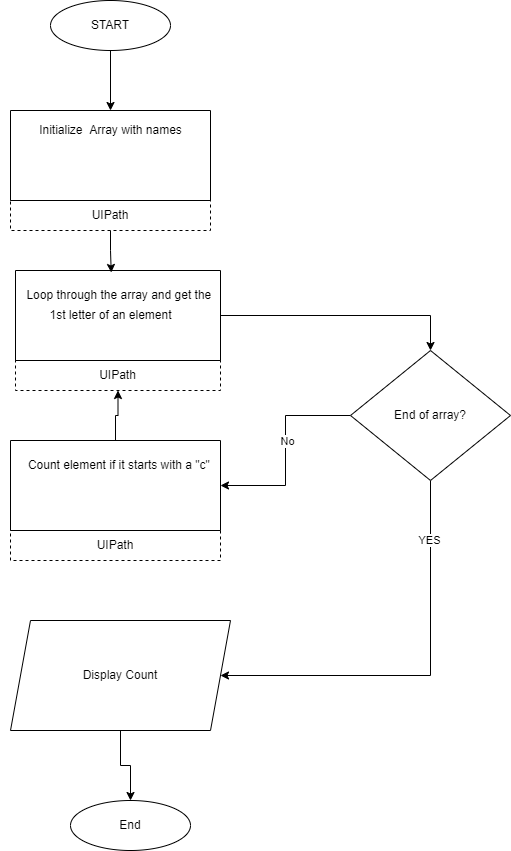

The diagram above was exported from draw.io. Its source (the exported page's mxGraphModel, read from the mxfile embedded in the PNG):
<mxGraphModel dx="782" dy="468" grid="1" gridSize="10" guides="1" tooltips="1" connect="1" arrows="1" fold="1" page="1" pageScale="1" pageWidth="850" pageHeight="1100" math="0" shadow="0">
  <root>
    <mxCell id="0" />
    <mxCell id="1" parent="0" />
    <mxCell id="aoxfd-Iu_E8kIFH-pHxK-29" style="edgeStyle=orthogonalEdgeStyle;rounded=0;orthogonalLoop=1;jettySize=auto;html=1;exitX=0.5;exitY=1;exitDx=0;exitDy=0;entryX=0.5;entryY=0;entryDx=0;entryDy=0;" edge="1" parent="1" source="aoxfd-Iu_E8kIFH-pHxK-1" target="aoxfd-Iu_E8kIFH-pHxK-5">
      <mxGeometry relative="1" as="geometry" />
    </mxCell>
    <mxCell id="aoxfd-Iu_E8kIFH-pHxK-1" value="START" style="ellipse;whiteSpace=wrap;html=1;" vertex="1" parent="1">
      <mxGeometry x="260" y="10" width="120" height="50" as="geometry" />
    </mxCell>
    <mxCell id="aoxfd-Iu_E8kIFH-pHxK-7" value="" style="group" vertex="1" connectable="0" parent="1">
      <mxGeometry x="210" y="120" width="210" height="160" as="geometry" />
    </mxCell>
    <mxCell id="aoxfd-Iu_E8kIFH-pHxK-6" value="UIPath" style="rounded=0;whiteSpace=wrap;html=1;dashed=1;" vertex="1" parent="aoxfd-Iu_E8kIFH-pHxK-7">
      <mxGeometry x="10" y="90" width="200" height="30" as="geometry" />
    </mxCell>
    <mxCell id="aoxfd-Iu_E8kIFH-pHxK-5" value="" style="swimlane;startSize=0;" vertex="1" parent="aoxfd-Iu_E8kIFH-pHxK-7">
      <mxGeometry x="10" width="200" height="90" as="geometry" />
    </mxCell>
    <mxCell id="aoxfd-Iu_E8kIFH-pHxK-8" value="Initialize&amp;nbsp; Array with names" style="text;html=1;align=center;verticalAlign=middle;resizable=0;points=[];autosize=1;strokeColor=none;fillColor=none;" vertex="1" parent="aoxfd-Iu_E8kIFH-pHxK-5">
      <mxGeometry x="20" y="10" width="160" height="20" as="geometry" />
    </mxCell>
    <mxCell id="aoxfd-Iu_E8kIFH-pHxK-9" value="UIPath" style="rounded=0;whiteSpace=wrap;html=1;dashed=1;" vertex="1" parent="1">
      <mxGeometry x="225" y="370" width="205" height="30" as="geometry" />
    </mxCell>
    <mxCell id="aoxfd-Iu_E8kIFH-pHxK-26" style="edgeStyle=orthogonalEdgeStyle;rounded=0;orthogonalLoop=1;jettySize=auto;html=1;exitX=1;exitY=0.5;exitDx=0;exitDy=0;entryX=0.5;entryY=0;entryDx=0;entryDy=0;" edge="1" parent="1" source="aoxfd-Iu_E8kIFH-pHxK-10" target="aoxfd-Iu_E8kIFH-pHxK-23">
      <mxGeometry relative="1" as="geometry" />
    </mxCell>
    <mxCell id="aoxfd-Iu_E8kIFH-pHxK-10" value="" style="swimlane;startSize=0;" vertex="1" parent="1">
      <mxGeometry x="225" y="280" width="205" height="90" as="geometry" />
    </mxCell>
    <mxCell id="aoxfd-Iu_E8kIFH-pHxK-22" value="&amp;nbsp;1st letter of an element&amp;nbsp;" style="text;html=1;align=center;verticalAlign=middle;resizable=0;points=[];autosize=1;strokeColor=none;fillColor=none;" vertex="1" parent="aoxfd-Iu_E8kIFH-pHxK-10">
      <mxGeometry x="25" y="35" width="140" height="20" as="geometry" />
    </mxCell>
    <mxCell id="aoxfd-Iu_E8kIFH-pHxK-14" value="UIPath" style="rounded=0;whiteSpace=wrap;html=1;dashed=1;" vertex="1" parent="1">
      <mxGeometry x="220" y="540" width="210" height="30" as="geometry" />
    </mxCell>
    <mxCell id="aoxfd-Iu_E8kIFH-pHxK-32" style="edgeStyle=orthogonalEdgeStyle;rounded=0;orthogonalLoop=1;jettySize=auto;html=1;exitX=0.5;exitY=0;exitDx=0;exitDy=0;entryX=0.5;entryY=1;entryDx=0;entryDy=0;" edge="1" parent="1" source="aoxfd-Iu_E8kIFH-pHxK-15" target="aoxfd-Iu_E8kIFH-pHxK-9">
      <mxGeometry relative="1" as="geometry" />
    </mxCell>
    <mxCell id="aoxfd-Iu_E8kIFH-pHxK-15" value="" style="swimlane;startSize=0;" vertex="1" parent="1">
      <mxGeometry x="220" y="450" width="210" height="90" as="geometry" />
    </mxCell>
    <mxCell id="aoxfd-Iu_E8kIFH-pHxK-16" value="Count element if it starts with a &quot;c&quot;&amp;nbsp;" style="text;html=1;align=center;verticalAlign=middle;resizable=0;points=[];autosize=1;strokeColor=none;fillColor=none;" vertex="1" parent="aoxfd-Iu_E8kIFH-pHxK-15">
      <mxGeometry x="10" y="15" width="200" height="20" as="geometry" />
    </mxCell>
    <mxCell id="aoxfd-Iu_E8kIFH-pHxK-31" style="edgeStyle=orthogonalEdgeStyle;rounded=0;orthogonalLoop=1;jettySize=auto;html=1;entryX=0.5;entryY=0;entryDx=0;entryDy=0;" edge="1" parent="1" source="aoxfd-Iu_E8kIFH-pHxK-20" target="aoxfd-Iu_E8kIFH-pHxK-21">
      <mxGeometry relative="1" as="geometry" />
    </mxCell>
    <mxCell id="aoxfd-Iu_E8kIFH-pHxK-20" value="Display Count" style="shape=parallelogram;perimeter=parallelogramPerimeter;whiteSpace=wrap;html=1;fixedSize=1;" vertex="1" parent="1">
      <mxGeometry x="220" y="630" width="220" height="110" as="geometry" />
    </mxCell>
    <mxCell id="aoxfd-Iu_E8kIFH-pHxK-21" value="End" style="ellipse;whiteSpace=wrap;html=1;" vertex="1" parent="1">
      <mxGeometry x="280" y="810" width="120" height="50" as="geometry" />
    </mxCell>
    <mxCell id="aoxfd-Iu_E8kIFH-pHxK-24" style="edgeStyle=orthogonalEdgeStyle;rounded=0;orthogonalLoop=1;jettySize=auto;html=1;" edge="1" parent="1" source="aoxfd-Iu_E8kIFH-pHxK-23" target="aoxfd-Iu_E8kIFH-pHxK-20">
      <mxGeometry relative="1" as="geometry">
        <Array as="points">
          <mxPoint x="640" y="685" />
        </Array>
      </mxGeometry>
    </mxCell>
    <mxCell id="aoxfd-Iu_E8kIFH-pHxK-25" value="YES" style="edgeLabel;html=1;align=center;verticalAlign=middle;resizable=0;points=[];" vertex="1" connectable="0" parent="aoxfd-Iu_E8kIFH-pHxK-24">
      <mxGeometry x="-0.7103" y="-2" relative="1" as="geometry">
        <mxPoint as="offset" />
      </mxGeometry>
    </mxCell>
    <mxCell id="aoxfd-Iu_E8kIFH-pHxK-27" style="edgeStyle=orthogonalEdgeStyle;rounded=0;orthogonalLoop=1;jettySize=auto;html=1;exitX=0;exitY=0.5;exitDx=0;exitDy=0;entryX=1;entryY=0.5;entryDx=0;entryDy=0;" edge="1" parent="1" source="aoxfd-Iu_E8kIFH-pHxK-23" target="aoxfd-Iu_E8kIFH-pHxK-15">
      <mxGeometry relative="1" as="geometry" />
    </mxCell>
    <mxCell id="aoxfd-Iu_E8kIFH-pHxK-28" value="No" style="edgeLabel;html=1;align=center;verticalAlign=middle;resizable=0;points=[];" vertex="1" connectable="0" parent="aoxfd-Iu_E8kIFH-pHxK-27">
      <mxGeometry x="-0.0967" y="1" relative="1" as="geometry">
        <mxPoint as="offset" />
      </mxGeometry>
    </mxCell>
    <mxCell id="aoxfd-Iu_E8kIFH-pHxK-23" value="End of array?" style="rhombus;whiteSpace=wrap;html=1;" vertex="1" parent="1">
      <mxGeometry x="560" y="360" width="160" height="130" as="geometry" />
    </mxCell>
    <mxCell id="aoxfd-Iu_E8kIFH-pHxK-11" value="Loop through the array and get the&amp;nbsp;" style="text;html=1;align=center;verticalAlign=middle;resizable=0;points=[];autosize=1;strokeColor=none;fillColor=none;" vertex="1" parent="1">
      <mxGeometry x="230" y="295" width="200" height="20" as="geometry" />
    </mxCell>
    <mxCell id="aoxfd-Iu_E8kIFH-pHxK-30" style="edgeStyle=orthogonalEdgeStyle;rounded=0;orthogonalLoop=1;jettySize=auto;html=1;exitX=0.5;exitY=1;exitDx=0;exitDy=0;entryX=0.467;entryY=0.022;entryDx=0;entryDy=0;entryPerimeter=0;" edge="1" parent="1" source="aoxfd-Iu_E8kIFH-pHxK-6" target="aoxfd-Iu_E8kIFH-pHxK-10">
      <mxGeometry relative="1" as="geometry" />
    </mxCell>
  </root>
</mxGraphModel>